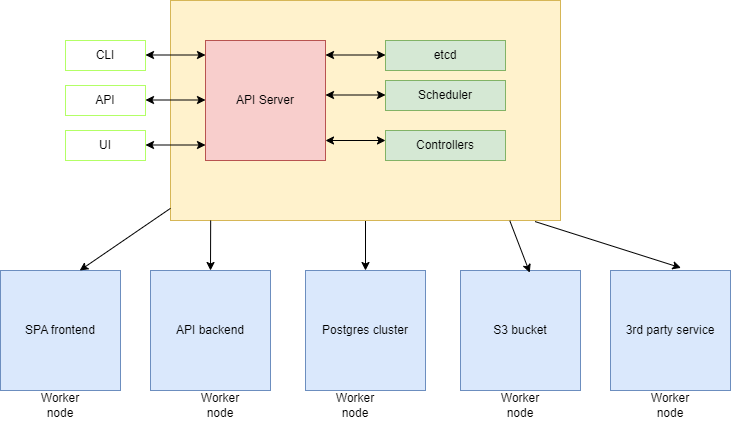

The diagram above was exported from draw.io. Its source (the exported page's mxGraphModel, read from the mxfile embedded in the PNG):
<mxGraphModel dx="1886" dy="614" grid="1" gridSize="10" guides="1" tooltips="1" connect="1" arrows="1" fold="1" page="1" pageScale="1" pageWidth="850" pageHeight="1100" background="#ffffff" math="0" shadow="0">
  <root>
    <mxCell id="0" />
    <mxCell id="1" parent="0" />
    <mxCell id="SwULLX0ATuIAaovyp00D-35" value="" style="edgeStyle=orthogonalEdgeStyle;rounded=0;orthogonalLoop=1;jettySize=auto;html=1;" edge="1" parent="1" source="SwULLX0ATuIAaovyp00D-1" target="SwULLX0ATuIAaovyp00D-26">
      <mxGeometry relative="1" as="geometry" />
    </mxCell>
    <mxCell id="SwULLX0ATuIAaovyp00D-1" value="" style="rounded=0;whiteSpace=wrap;html=1;fillColor=#fff2cc;strokeColor=#d6b656;" vertex="1" parent="1">
      <mxGeometry x="90" y="290" width="390" height="220" as="geometry" />
    </mxCell>
    <mxCell id="SwULLX0ATuIAaovyp00D-2" value="API Server" style="whiteSpace=wrap;html=1;aspect=fixed;strokeColor=#b85450;fillColor=#f8cecc;" vertex="1" parent="1">
      <mxGeometry x="125" y="330" width="120" height="120" as="geometry" />
    </mxCell>
    <mxCell id="SwULLX0ATuIAaovyp00D-3" value="Controllers" style="rounded=0;whiteSpace=wrap;html=1;strokeColor=#82b366;fillColor=#d5e8d4;" vertex="1" parent="1">
      <mxGeometry x="305" y="420" width="120" height="30" as="geometry" />
    </mxCell>
    <mxCell id="SwULLX0ATuIAaovyp00D-4" value="Scheduler" style="rounded=0;whiteSpace=wrap;html=1;strokeColor=#82b366;fillColor=#d5e8d4;" vertex="1" parent="1">
      <mxGeometry x="305" y="370" width="120" height="30" as="geometry" />
    </mxCell>
    <mxCell id="SwULLX0ATuIAaovyp00D-5" value="etcd" style="rounded=0;whiteSpace=wrap;html=1;strokeColor=#82b366;fillColor=#d5e8d4;" vertex="1" parent="1">
      <mxGeometry x="305" y="330" width="120" height="30" as="geometry" />
    </mxCell>
    <mxCell id="SwULLX0ATuIAaovyp00D-6" value="" style="endArrow=classic;startArrow=classic;html=1;rounded=0;" edge="1" parent="1">
      <mxGeometry width="50" height="50" relative="1" as="geometry">
        <mxPoint x="245" y="344.5" as="sourcePoint" />
        <mxPoint x="305" y="344.5" as="targetPoint" />
      </mxGeometry>
    </mxCell>
    <mxCell id="SwULLX0ATuIAaovyp00D-7" value="" style="endArrow=classic;startArrow=classic;html=1;rounded=0;" edge="1" parent="1">
      <mxGeometry width="50" height="50" relative="1" as="geometry">
        <mxPoint x="245" y="384.5" as="sourcePoint" />
        <mxPoint x="305" y="384.5" as="targetPoint" />
      </mxGeometry>
    </mxCell>
    <mxCell id="SwULLX0ATuIAaovyp00D-8" value="" style="endArrow=classic;startArrow=classic;html=1;rounded=0;" edge="1" parent="1">
      <mxGeometry width="50" height="50" relative="1" as="geometry">
        <mxPoint x="245" y="430" as="sourcePoint" />
        <mxPoint x="305" y="430" as="targetPoint" />
      </mxGeometry>
    </mxCell>
    <mxCell id="SwULLX0ATuIAaovyp00D-17" value="CLI" style="rounded=0;whiteSpace=wrap;html=1;strokeColor=#B3FF66;" vertex="1" parent="1">
      <mxGeometry x="-15" y="330" width="80" height="30" as="geometry" />
    </mxCell>
    <mxCell id="SwULLX0ATuIAaovyp00D-18" value="API" style="rounded=0;whiteSpace=wrap;html=1;strokeColor=#B3FF66;" vertex="1" parent="1">
      <mxGeometry x="-15" y="375" width="80" height="30" as="geometry" />
    </mxCell>
    <mxCell id="SwULLX0ATuIAaovyp00D-19" value="UI" style="rounded=0;whiteSpace=wrap;html=1;strokeColor=#B3FF66;" vertex="1" parent="1">
      <mxGeometry x="-15" y="420" width="80" height="30" as="geometry" />
    </mxCell>
    <mxCell id="SwULLX0ATuIAaovyp00D-20" value="" style="endArrow=classic;startArrow=classic;html=1;rounded=0;" edge="1" parent="1">
      <mxGeometry width="50" height="50" relative="1" as="geometry">
        <mxPoint x="65" y="344.5" as="sourcePoint" />
        <mxPoint x="125" y="344.5" as="targetPoint" />
      </mxGeometry>
    </mxCell>
    <mxCell id="SwULLX0ATuIAaovyp00D-21" value="" style="endArrow=classic;startArrow=classic;html=1;rounded=0;" edge="1" parent="1">
      <mxGeometry width="50" height="50" relative="1" as="geometry">
        <mxPoint x="65" y="389.5" as="sourcePoint" />
        <mxPoint x="125" y="389.5" as="targetPoint" />
      </mxGeometry>
    </mxCell>
    <mxCell id="SwULLX0ATuIAaovyp00D-22" value="" style="endArrow=classic;startArrow=classic;html=1;rounded=0;" edge="1" parent="1">
      <mxGeometry width="50" height="50" relative="1" as="geometry">
        <mxPoint x="65" y="434.5" as="sourcePoint" />
        <mxPoint x="125" y="434.5" as="targetPoint" />
      </mxGeometry>
    </mxCell>
    <mxCell id="SwULLX0ATuIAaovyp00D-23" value="API backend" style="rounded=0;whiteSpace=wrap;html=1;fillColor=#dae8fc;strokeColor=#6c8ebf;" vertex="1" parent="1">
      <mxGeometry x="70" y="560" width="120" height="120" as="geometry" />
    </mxCell>
    <mxCell id="SwULLX0ATuIAaovyp00D-25" value="SPA frontend" style="rounded=0;whiteSpace=wrap;html=1;fillColor=#dae8fc;strokeColor=#6c8ebf;" vertex="1" parent="1">
      <mxGeometry x="-80" y="560" width="120" height="120" as="geometry" />
    </mxCell>
    <mxCell id="SwULLX0ATuIAaovyp00D-26" value="Postgres cluster" style="rounded=0;whiteSpace=wrap;html=1;fillColor=#dae8fc;strokeColor=#6c8ebf;" vertex="1" parent="1">
      <mxGeometry x="225" y="560" width="120" height="120" as="geometry" />
    </mxCell>
    <mxCell id="SwULLX0ATuIAaovyp00D-27" value="S3 bucket" style="rounded=0;whiteSpace=wrap;html=1;fillColor=#dae8fc;strokeColor=#6c8ebf;" vertex="1" parent="1">
      <mxGeometry x="380" y="560" width="120" height="120" as="geometry" />
    </mxCell>
    <mxCell id="SwULLX0ATuIAaovyp00D-28" value="3rd party service" style="rounded=0;whiteSpace=wrap;html=1;fillColor=#dae8fc;strokeColor=#6c8ebf;" vertex="1" parent="1">
      <mxGeometry x="530" y="560" width="120" height="120" as="geometry" />
    </mxCell>
    <mxCell id="SwULLX0ATuIAaovyp00D-29" value="Worker node" style="text;html=1;strokeColor=none;fillColor=none;align=center;verticalAlign=middle;whiteSpace=wrap;rounded=0;" vertex="1" parent="1">
      <mxGeometry x="245" y="680" width="60" height="30" as="geometry" />
    </mxCell>
    <mxCell id="SwULLX0ATuIAaovyp00D-30" value="Worker node" style="text;html=1;strokeColor=none;fillColor=none;align=center;verticalAlign=middle;whiteSpace=wrap;rounded=0;" vertex="1" parent="1">
      <mxGeometry x="110" y="680" width="60" height="30" as="geometry" />
    </mxCell>
    <mxCell id="SwULLX0ATuIAaovyp00D-31" value="Worker node" style="text;html=1;strokeColor=none;fillColor=none;align=center;verticalAlign=middle;whiteSpace=wrap;rounded=0;" vertex="1" parent="1">
      <mxGeometry x="-50" y="680" width="60" height="30" as="geometry" />
    </mxCell>
    <mxCell id="SwULLX0ATuIAaovyp00D-32" value="Worker node" style="text;html=1;strokeColor=none;fillColor=none;align=center;verticalAlign=middle;whiteSpace=wrap;rounded=0;" vertex="1" parent="1">
      <mxGeometry x="410" y="680" width="60" height="30" as="geometry" />
    </mxCell>
    <mxCell id="SwULLX0ATuIAaovyp00D-33" value="Worker node" style="text;html=1;strokeColor=none;fillColor=none;align=center;verticalAlign=middle;whiteSpace=wrap;rounded=0;" vertex="1" parent="1">
      <mxGeometry x="560" y="680" width="60" height="30" as="geometry" />
    </mxCell>
    <mxCell id="SwULLX0ATuIAaovyp00D-36" value="" style="endArrow=classic;html=1;rounded=0;entryX=0.577;entryY=0.018;entryDx=0;entryDy=0;entryPerimeter=0;exitX=0.87;exitY=1.001;exitDx=0;exitDy=0;exitPerimeter=0;" edge="1" parent="1" source="SwULLX0ATuIAaovyp00D-1" target="SwULLX0ATuIAaovyp00D-27">
      <mxGeometry width="50" height="50" relative="1" as="geometry">
        <mxPoint x="400" y="540" as="sourcePoint" />
        <mxPoint x="450" y="490" as="targetPoint" />
      </mxGeometry>
    </mxCell>
    <mxCell id="SwULLX0ATuIAaovyp00D-37" value="" style="endArrow=classic;html=1;rounded=0;entryX=0.577;entryY=0.018;entryDx=0;entryDy=0;entryPerimeter=0;" edge="1" parent="1">
      <mxGeometry width="50" height="50" relative="1" as="geometry">
        <mxPoint x="90" y="497.84" as="sourcePoint" />
        <mxPoint x="-0.7600000000002183" y="560.0000000000001" as="targetPoint" />
      </mxGeometry>
    </mxCell>
    <mxCell id="SwULLX0ATuIAaovyp00D-42" value="" style="endArrow=classic;html=1;rounded=0;exitX=0.103;exitY=1;exitDx=0;exitDy=0;exitPerimeter=0;entryX=0.5;entryY=0;entryDx=0;entryDy=0;" edge="1" parent="1" source="SwULLX0ATuIAaovyp00D-1" target="SwULLX0ATuIAaovyp00D-23">
      <mxGeometry width="50" height="50" relative="1" as="geometry">
        <mxPoint x="400" y="540" as="sourcePoint" />
        <mxPoint x="450" y="490" as="targetPoint" />
      </mxGeometry>
    </mxCell>
    <mxCell id="SwULLX0ATuIAaovyp00D-43" value="" style="endArrow=classic;html=1;rounded=0;entryX=0.587;entryY=-0.022;entryDx=0;entryDy=0;entryPerimeter=0;exitX=0.935;exitY=1.005;exitDx=0;exitDy=0;exitPerimeter=0;" edge="1" parent="1" source="SwULLX0ATuIAaovyp00D-1" target="SwULLX0ATuIAaovyp00D-28">
      <mxGeometry width="50" height="50" relative="1" as="geometry">
        <mxPoint x="400" y="540" as="sourcePoint" />
        <mxPoint x="450" y="490" as="targetPoint" />
      </mxGeometry>
    </mxCell>
  </root>
</mxGraphModel>